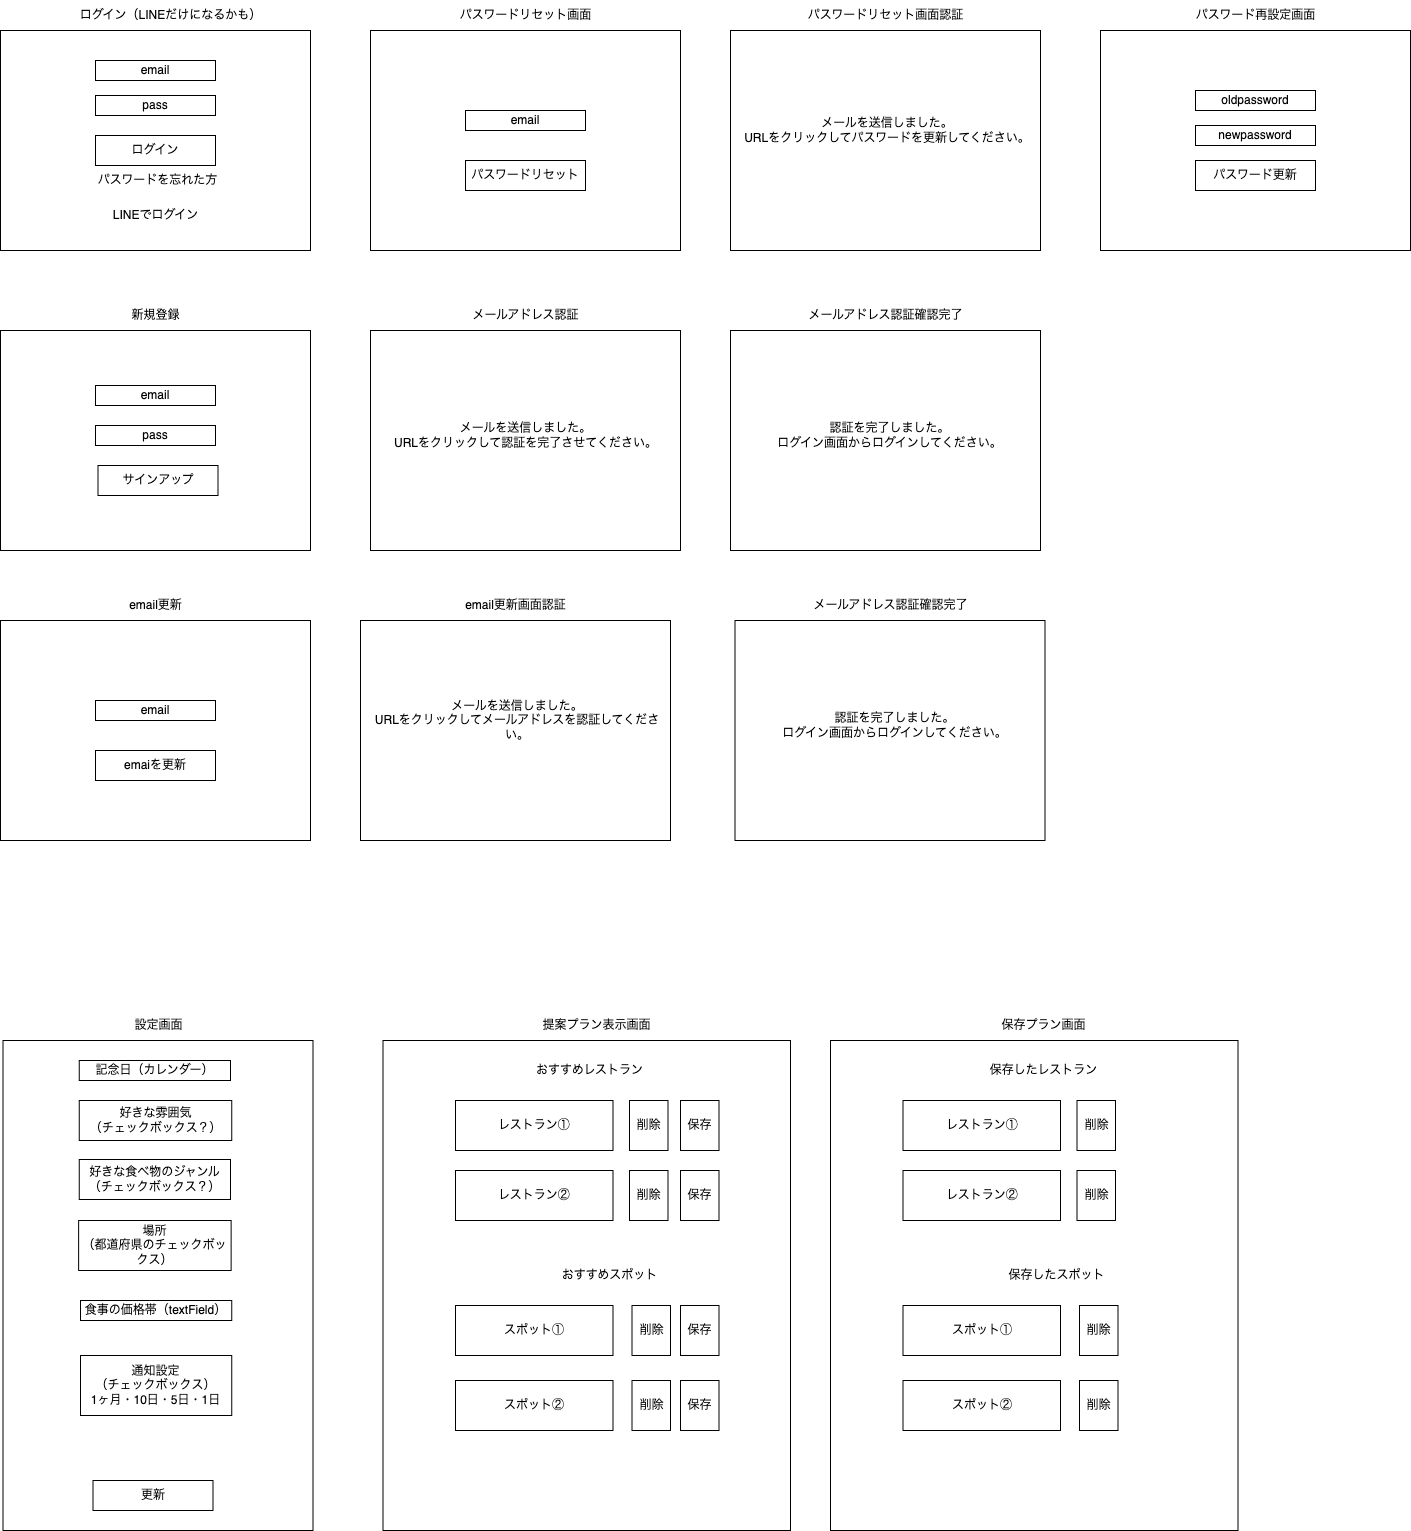

The diagram above was exported from draw.io. Its source (the exported page's mxGraphModel, read from the mxfile embedded in the PNG):
<mxGraphModel dx="1267" dy="815" grid="1" gridSize="10" guides="1" tooltips="1" connect="1" arrows="1" fold="1" page="1" pageScale="1" pageWidth="827" pageHeight="1169" math="0" shadow="0">
  <root>
    <mxCell id="0" />
    <mxCell id="1" parent="0" />
    <mxCell id="6T0EdcM7TT7pxnfTiGMl-2" value="" style="rounded=0;whiteSpace=wrap;html=1;movable=0;resizable=0;rotatable=0;deletable=0;editable=0;locked=1;connectable=0;" parent="1" vertex="1">
      <mxGeometry x="80" y="40" width="310" height="220" as="geometry" />
    </mxCell>
    <mxCell id="6T0EdcM7TT7pxnfTiGMl-3" value="" style="rounded=0;whiteSpace=wrap;html=1;movable=0;resizable=0;rotatable=0;deletable=0;editable=0;locked=1;connectable=0;" parent="1" vertex="1">
      <mxGeometry x="450" y="340" width="310" height="220" as="geometry" />
    </mxCell>
    <mxCell id="6T0EdcM7TT7pxnfTiGMl-4" value="" style="rounded=0;whiteSpace=wrap;html=1;movable=0;resizable=0;rotatable=0;deletable=0;editable=0;locked=1;connectable=0;" parent="1" vertex="1">
      <mxGeometry x="80" y="340" width="310" height="220" as="geometry" />
    </mxCell>
    <mxCell id="6T0EdcM7TT7pxnfTiGMl-5" value="email" style="rounded=0;whiteSpace=wrap;html=1;" parent="1" vertex="1">
      <mxGeometry x="175" y="70" width="120" height="20" as="geometry" />
    </mxCell>
    <mxCell id="6T0EdcM7TT7pxnfTiGMl-6" value="pass" style="rounded=0;whiteSpace=wrap;html=1;" parent="1" vertex="1">
      <mxGeometry x="175" y="105" width="120" height="20" as="geometry" />
    </mxCell>
    <mxCell id="6T0EdcM7TT7pxnfTiGMl-7" value="ログイン" style="rounded=0;whiteSpace=wrap;html=1;" parent="1" vertex="1">
      <mxGeometry x="175" y="145" width="120" height="30" as="geometry" />
    </mxCell>
    <mxCell id="6T0EdcM7TT7pxnfTiGMl-8" value="ログイン（LINEだけになるかも）" style="text;html=1;align=center;verticalAlign=middle;resizable=0;points=[];autosize=1;strokeColor=none;fillColor=none;" parent="1" vertex="1">
      <mxGeometry x="150" y="10" width="200" height="30" as="geometry" />
    </mxCell>
    <mxCell id="6T0EdcM7TT7pxnfTiGMl-9" value="新規登録" style="text;html=1;align=center;verticalAlign=middle;resizable=0;points=[];autosize=1;strokeColor=none;fillColor=none;" parent="1" vertex="1">
      <mxGeometry x="200" y="310" width="70" height="30" as="geometry" />
    </mxCell>
    <mxCell id="6T0EdcM7TT7pxnfTiGMl-10" value="LINEでログイン" style="text;html=1;align=center;verticalAlign=middle;whiteSpace=wrap;rounded=0;" parent="1" vertex="1">
      <mxGeometry x="172.5" y="210" width="125" height="30" as="geometry" />
    </mxCell>
    <mxCell id="6T0EdcM7TT7pxnfTiGMl-11" value="email" style="rounded=0;whiteSpace=wrap;html=1;" parent="1" vertex="1">
      <mxGeometry x="175" y="395" width="120" height="20" as="geometry" />
    </mxCell>
    <mxCell id="6T0EdcM7TT7pxnfTiGMl-12" value="pass" style="rounded=0;whiteSpace=wrap;html=1;" parent="1" vertex="1">
      <mxGeometry x="175" y="435" width="120" height="20" as="geometry" />
    </mxCell>
    <mxCell id="6T0EdcM7TT7pxnfTiGMl-13" value="サインアップ" style="rounded=0;whiteSpace=wrap;html=1;" parent="1" vertex="1">
      <mxGeometry x="177.5" y="475" width="120" height="30" as="geometry" />
    </mxCell>
    <mxCell id="6T0EdcM7TT7pxnfTiGMl-14" value="パスワードを忘れた方" style="text;html=1;align=center;verticalAlign=middle;whiteSpace=wrap;rounded=0;" parent="1" vertex="1">
      <mxGeometry x="170" y="175" width="135" height="30" as="geometry" />
    </mxCell>
    <mxCell id="6T0EdcM7TT7pxnfTiGMl-15" value="メールアドレス認証" style="text;html=1;align=center;verticalAlign=middle;resizable=0;points=[];autosize=1;strokeColor=none;fillColor=none;" parent="1" vertex="1">
      <mxGeometry x="540" y="310" width="130" height="30" as="geometry" />
    </mxCell>
    <mxCell id="6T0EdcM7TT7pxnfTiGMl-16" value="メールを送信しました。&lt;div&gt;URLをクリックして認証を完了させてください。&lt;/div&gt;" style="text;html=1;align=center;verticalAlign=middle;whiteSpace=wrap;rounded=0;" parent="1" vertex="1">
      <mxGeometry x="462.5" y="430" width="285" height="30" as="geometry" />
    </mxCell>
    <mxCell id="6T0EdcM7TT7pxnfTiGMl-17" value="" style="rounded=0;whiteSpace=wrap;html=1;movable=1;resizable=1;rotatable=1;deletable=1;editable=1;locked=0;connectable=1;" parent="1" vertex="1">
      <mxGeometry x="810" y="340" width="310" height="220" as="geometry" />
    </mxCell>
    <mxCell id="6T0EdcM7TT7pxnfTiGMl-18" value="メールアドレス認証確認完了" style="text;html=1;align=center;verticalAlign=middle;resizable=0;points=[];autosize=1;strokeColor=none;fillColor=none;" parent="1" vertex="1">
      <mxGeometry x="875" y="310" width="180" height="30" as="geometry" />
    </mxCell>
    <mxCell id="6T0EdcM7TT7pxnfTiGMl-19" value="認証を完了しました。&lt;div&gt;ログイン画面からログインしてください。&lt;/div&gt;" style="text;html=1;align=center;verticalAlign=middle;whiteSpace=wrap;rounded=0;" parent="1" vertex="1">
      <mxGeometry x="827" y="430" width="285" height="30" as="geometry" />
    </mxCell>
    <mxCell id="6T0EdcM7TT7pxnfTiGMl-20" value="" style="rounded=0;whiteSpace=wrap;html=1;movable=1;resizable=1;rotatable=1;deletable=1;editable=1;locked=0;connectable=1;" parent="1" vertex="1">
      <mxGeometry x="450" y="40" width="310" height="220" as="geometry" />
    </mxCell>
    <mxCell id="6T0EdcM7TT7pxnfTiGMl-21" value="パスワードリセット画面" style="text;html=1;align=center;verticalAlign=middle;resizable=0;points=[];autosize=1;strokeColor=none;fillColor=none;" parent="1" vertex="1">
      <mxGeometry x="525" y="10" width="160" height="30" as="geometry" />
    </mxCell>
    <mxCell id="6T0EdcM7TT7pxnfTiGMl-23" value="email" style="rounded=0;whiteSpace=wrap;html=1;" parent="1" vertex="1">
      <mxGeometry x="545" y="120" width="120" height="20" as="geometry" />
    </mxCell>
    <mxCell id="6T0EdcM7TT7pxnfTiGMl-24" value="パスワードリセット" style="rounded=0;whiteSpace=wrap;html=1;" parent="1" vertex="1">
      <mxGeometry x="545" y="170" width="120" height="30" as="geometry" />
    </mxCell>
    <mxCell id="6T0EdcM7TT7pxnfTiGMl-25" value="" style="rounded=0;whiteSpace=wrap;html=1;movable=1;resizable=1;rotatable=1;deletable=1;editable=1;locked=0;connectable=1;" parent="1" vertex="1">
      <mxGeometry x="810" y="40" width="310" height="220" as="geometry" />
    </mxCell>
    <mxCell id="6T0EdcM7TT7pxnfTiGMl-26" value="パスワードリセット画面認証" style="text;html=1;align=center;verticalAlign=middle;resizable=0;points=[];autosize=1;strokeColor=none;fillColor=none;" parent="1" vertex="1">
      <mxGeometry x="875" y="10" width="180" height="30" as="geometry" />
    </mxCell>
    <mxCell id="6T0EdcM7TT7pxnfTiGMl-29" value="メールを送信しました。&lt;div&gt;URLをクリックしてパスワードを更新してください。&lt;/div&gt;" style="text;html=1;align=center;verticalAlign=middle;whiteSpace=wrap;rounded=0;" parent="1" vertex="1">
      <mxGeometry x="822.5" y="125" width="287.5" height="30" as="geometry" />
    </mxCell>
    <mxCell id="6T0EdcM7TT7pxnfTiGMl-30" value="" style="rounded=0;whiteSpace=wrap;html=1;movable=1;resizable=1;rotatable=1;deletable=1;editable=1;locked=0;connectable=1;" parent="1" vertex="1">
      <mxGeometry x="1180" y="40" width="310" height="220" as="geometry" />
    </mxCell>
    <mxCell id="6T0EdcM7TT7pxnfTiGMl-31" value="パスワード再設定画面" style="text;html=1;align=center;verticalAlign=middle;resizable=0;points=[];autosize=1;strokeColor=none;fillColor=none;" parent="1" vertex="1">
      <mxGeometry x="1265" y="10" width="140" height="30" as="geometry" />
    </mxCell>
    <mxCell id="6T0EdcM7TT7pxnfTiGMl-32" value="oldpassword" style="rounded=0;whiteSpace=wrap;html=1;" parent="1" vertex="1">
      <mxGeometry x="1275" y="100" width="120" height="20" as="geometry" />
    </mxCell>
    <mxCell id="6T0EdcM7TT7pxnfTiGMl-33" value="パスワード更新" style="rounded=0;whiteSpace=wrap;html=1;" parent="1" vertex="1">
      <mxGeometry x="1275" y="170" width="120" height="30" as="geometry" />
    </mxCell>
    <mxCell id="6T0EdcM7TT7pxnfTiGMl-34" value="newpassword" style="rounded=0;whiteSpace=wrap;html=1;" parent="1" vertex="1">
      <mxGeometry x="1275" y="135" width="120" height="20" as="geometry" />
    </mxCell>
    <mxCell id="6T0EdcM7TT7pxnfTiGMl-35" value="" style="rounded=0;whiteSpace=wrap;html=1;movable=1;resizable=1;rotatable=1;deletable=1;editable=1;locked=0;connectable=1;" parent="1" vertex="1">
      <mxGeometry x="80" y="630" width="310" height="220" as="geometry" />
    </mxCell>
    <mxCell id="6T0EdcM7TT7pxnfTiGMl-36" value="email更新" style="text;html=1;align=center;verticalAlign=middle;resizable=0;points=[];autosize=1;strokeColor=none;fillColor=none;" parent="1" vertex="1">
      <mxGeometry x="195" y="600" width="80" height="30" as="geometry" />
    </mxCell>
    <mxCell id="6T0EdcM7TT7pxnfTiGMl-37" value="email" style="rounded=0;whiteSpace=wrap;html=1;" parent="1" vertex="1">
      <mxGeometry x="175" y="710" width="120" height="20" as="geometry" />
    </mxCell>
    <mxCell id="6T0EdcM7TT7pxnfTiGMl-38" value="emaiを更新" style="rounded=0;whiteSpace=wrap;html=1;" parent="1" vertex="1">
      <mxGeometry x="175" y="760" width="120" height="30" as="geometry" />
    </mxCell>
    <mxCell id="6T0EdcM7TT7pxnfTiGMl-39" value="" style="rounded=0;whiteSpace=wrap;html=1;movable=1;resizable=1;rotatable=1;deletable=1;editable=1;locked=0;connectable=1;" parent="1" vertex="1">
      <mxGeometry x="440" y="630" width="310" height="220" as="geometry" />
    </mxCell>
    <mxCell id="6T0EdcM7TT7pxnfTiGMl-40" value="email更新画面認証" style="text;html=1;align=center;verticalAlign=middle;resizable=0;points=[];autosize=1;strokeColor=none;fillColor=none;" parent="1" vertex="1">
      <mxGeometry x="535" y="600" width="120" height="30" as="geometry" />
    </mxCell>
    <mxCell id="6T0EdcM7TT7pxnfTiGMl-41" value="メールを送信しました。&lt;div&gt;URLをクリックしてメールアドレスを認証してください。&lt;/div&gt;" style="text;html=1;align=center;verticalAlign=middle;whiteSpace=wrap;rounded=0;" parent="1" vertex="1">
      <mxGeometry x="452.5" y="715" width="287.5" height="30" as="geometry" />
    </mxCell>
    <mxCell id="6T0EdcM7TT7pxnfTiGMl-47" value="" style="rounded=0;whiteSpace=wrap;html=1;movable=1;resizable=1;rotatable=1;deletable=1;editable=1;locked=0;connectable=1;" parent="1" vertex="1">
      <mxGeometry x="814.5" y="630" width="310" height="220" as="geometry" />
    </mxCell>
    <mxCell id="6T0EdcM7TT7pxnfTiGMl-48" value="メールアドレス認証確認完了" style="text;html=1;align=center;verticalAlign=middle;resizable=0;points=[];autosize=1;strokeColor=none;fillColor=none;" parent="1" vertex="1">
      <mxGeometry x="879.5" y="600" width="180" height="30" as="geometry" />
    </mxCell>
    <mxCell id="6T0EdcM7TT7pxnfTiGMl-49" value="認証を完了しました。&lt;div&gt;ログイン画面からログインしてください。&lt;/div&gt;" style="text;html=1;align=center;verticalAlign=middle;whiteSpace=wrap;rounded=0;" parent="1" vertex="1">
      <mxGeometry x="831.5" y="720" width="285" height="30" as="geometry" />
    </mxCell>
    <mxCell id="6T0EdcM7TT7pxnfTiGMl-50" value="" style="rounded=0;whiteSpace=wrap;html=1;movable=1;resizable=1;rotatable=1;deletable=1;editable=1;locked=0;connectable=1;" parent="1" vertex="1">
      <mxGeometry x="82.5" y="1050" width="310" height="490" as="geometry" />
    </mxCell>
    <mxCell id="6T0EdcM7TT7pxnfTiGMl-51" value="設定画面" style="text;html=1;align=center;verticalAlign=middle;resizable=0;points=[];autosize=1;strokeColor=none;fillColor=none;" parent="1" vertex="1">
      <mxGeometry x="202.5" y="1020" width="70" height="30" as="geometry" />
    </mxCell>
    <mxCell id="6T0EdcM7TT7pxnfTiGMl-52" value="記念日（カレンダー）" style="rounded=0;whiteSpace=wrap;html=1;" parent="1" vertex="1">
      <mxGeometry x="158.75" y="1070" width="151.25" height="20" as="geometry" />
    </mxCell>
    <mxCell id="6T0EdcM7TT7pxnfTiGMl-53" value="更新" style="rounded=0;whiteSpace=wrap;html=1;" parent="1" vertex="1">
      <mxGeometry x="172.5" y="1490" width="120" height="30" as="geometry" />
    </mxCell>
    <mxCell id="6T0EdcM7TT7pxnfTiGMl-54" value="好きな雰囲気&lt;div&gt;（チェックボックス？）&lt;/div&gt;" style="rounded=0;whiteSpace=wrap;html=1;" parent="1" vertex="1">
      <mxGeometry x="158.75" y="1110" width="152.5" height="40" as="geometry" />
    </mxCell>
    <mxCell id="6T0EdcM7TT7pxnfTiGMl-55" value="好きな食べ物のジャンル&lt;div&gt;（チェックボックス？）&lt;/div&gt;" style="rounded=0;whiteSpace=wrap;html=1;" parent="1" vertex="1">
      <mxGeometry x="158.75" y="1169" width="151.25" height="40" as="geometry" />
    </mxCell>
    <mxCell id="6T0EdcM7TT7pxnfTiGMl-56" value="場所&lt;div&gt;（都道府県のチェックボックス）&lt;/div&gt;" style="rounded=0;whiteSpace=wrap;html=1;" parent="1" vertex="1">
      <mxGeometry x="158.13" y="1230" width="152.5" height="50" as="geometry" />
    </mxCell>
    <mxCell id="6T0EdcM7TT7pxnfTiGMl-57" value="食事の価格帯（textField）" style="rounded=0;whiteSpace=wrap;html=1;" parent="1" vertex="1">
      <mxGeometry x="160" y="1310" width="151.25" height="20" as="geometry" />
    </mxCell>
    <mxCell id="6T0EdcM7TT7pxnfTiGMl-58" value="" style="rounded=0;whiteSpace=wrap;html=1;movable=1;resizable=1;rotatable=1;deletable=1;editable=1;locked=0;connectable=1;" parent="1" vertex="1">
      <mxGeometry x="462.5" y="1050" width="407.5" height="490" as="geometry" />
    </mxCell>
    <mxCell id="6T0EdcM7TT7pxnfTiGMl-59" value="提案プラン表示画面" style="text;html=1;align=center;verticalAlign=middle;resizable=1;points=[];autosize=1;strokeColor=none;fillColor=none;movable=1;rotatable=1;deletable=1;editable=1;locked=0;connectable=1;" parent="1" vertex="1">
      <mxGeometry x="610.5" y="1020" width="130" height="30" as="geometry" />
    </mxCell>
    <mxCell id="6T0EdcM7TT7pxnfTiGMl-61" value="レストラン①" style="rounded=0;whiteSpace=wrap;html=1;movable=1;resizable=1;rotatable=1;deletable=1;editable=1;locked=0;connectable=1;" parent="1" vertex="1">
      <mxGeometry x="535" y="1110" width="157.5" height="50" as="geometry" />
    </mxCell>
    <mxCell id="6T0EdcM7TT7pxnfTiGMl-66" value="おすすめレストラン" style="text;html=1;align=center;verticalAlign=middle;whiteSpace=wrap;rounded=0;movable=1;resizable=1;rotatable=1;deletable=1;editable=1;locked=0;connectable=1;" parent="1" vertex="1">
      <mxGeometry x="597.5" y="1065" width="142.5" height="30" as="geometry" />
    </mxCell>
    <mxCell id="6T0EdcM7TT7pxnfTiGMl-67" value="レストラン②" style="rounded=0;whiteSpace=wrap;html=1;movable=1;resizable=1;rotatable=1;deletable=1;editable=1;locked=0;connectable=1;" parent="1" vertex="1">
      <mxGeometry x="535" y="1180" width="157.5" height="50" as="geometry" />
    </mxCell>
    <mxCell id="6T0EdcM7TT7pxnfTiGMl-68" value="スポット①" style="rounded=0;whiteSpace=wrap;html=1;movable=1;resizable=1;rotatable=1;deletable=1;editable=1;locked=0;connectable=1;" parent="1" vertex="1">
      <mxGeometry x="535" y="1315" width="157.5" height="50" as="geometry" />
    </mxCell>
    <mxCell id="6T0EdcM7TT7pxnfTiGMl-69" value="おすすめスポット" style="text;html=1;align=center;verticalAlign=middle;whiteSpace=wrap;rounded=0;movable=1;resizable=1;rotatable=1;deletable=1;editable=1;locked=0;connectable=1;" parent="1" vertex="1">
      <mxGeometry x="617.5" y="1270" width="142.5" height="30" as="geometry" />
    </mxCell>
    <mxCell id="6T0EdcM7TT7pxnfTiGMl-70" value="スポット②" style="rounded=0;whiteSpace=wrap;html=1;movable=1;resizable=1;rotatable=1;deletable=1;editable=1;locked=0;connectable=1;" parent="1" vertex="1">
      <mxGeometry x="535" y="1390" width="157.5" height="50" as="geometry" />
    </mxCell>
    <mxCell id="Pe5aqGsLIZndV8kIyc9J-1" value="削除" style="rounded=0;whiteSpace=wrap;html=1;movable=1;resizable=1;rotatable=1;deletable=1;editable=1;locked=0;connectable=1;" vertex="1" parent="1">
      <mxGeometry x="709" y="1110" width="38.5" height="50" as="geometry" />
    </mxCell>
    <mxCell id="Pe5aqGsLIZndV8kIyc9J-2" value="削除" style="rounded=0;whiteSpace=wrap;html=1;movable=1;resizable=1;rotatable=1;deletable=1;editable=1;locked=0;connectable=1;" vertex="1" parent="1">
      <mxGeometry x="709" y="1180" width="38.5" height="50" as="geometry" />
    </mxCell>
    <mxCell id="Pe5aqGsLIZndV8kIyc9J-3" value="削除" style="rounded=0;whiteSpace=wrap;html=1;movable=1;resizable=1;rotatable=1;deletable=1;editable=1;locked=0;connectable=1;" vertex="1" parent="1">
      <mxGeometry x="711.5" y="1315" width="38.5" height="50" as="geometry" />
    </mxCell>
    <mxCell id="Pe5aqGsLIZndV8kIyc9J-4" value="削除" style="rounded=0;whiteSpace=wrap;html=1;movable=1;resizable=1;rotatable=1;deletable=1;editable=1;locked=0;connectable=1;" vertex="1" parent="1">
      <mxGeometry x="711.5" y="1390" width="38.5" height="50" as="geometry" />
    </mxCell>
    <mxCell id="Pe5aqGsLIZndV8kIyc9J-7" value="通知設定&lt;div&gt;（チェックボックス）&lt;/div&gt;&lt;div&gt;1ヶ月・10日・5日・1日&lt;/div&gt;" style="rounded=0;whiteSpace=wrap;html=1;" vertex="1" parent="1">
      <mxGeometry x="160" y="1365" width="151.25" height="60" as="geometry" />
    </mxCell>
    <mxCell id="Pe5aqGsLIZndV8kIyc9J-8" value="保存" style="rounded=0;whiteSpace=wrap;html=1;movable=1;resizable=1;rotatable=1;deletable=1;editable=1;locked=0;connectable=1;" vertex="1" parent="1">
      <mxGeometry x="760" y="1110" width="38.5" height="50" as="geometry" />
    </mxCell>
    <mxCell id="Pe5aqGsLIZndV8kIyc9J-9" value="保存" style="rounded=0;whiteSpace=wrap;html=1;movable=1;resizable=1;rotatable=1;deletable=1;editable=1;locked=0;connectable=1;" vertex="1" parent="1">
      <mxGeometry x="760" y="1180" width="38.5" height="50" as="geometry" />
    </mxCell>
    <mxCell id="Pe5aqGsLIZndV8kIyc9J-10" value="保存" style="rounded=0;whiteSpace=wrap;html=1;movable=1;resizable=1;rotatable=1;deletable=1;editable=1;locked=0;connectable=1;" vertex="1" parent="1">
      <mxGeometry x="760" y="1315" width="38.5" height="50" as="geometry" />
    </mxCell>
    <mxCell id="Pe5aqGsLIZndV8kIyc9J-11" value="保存" style="rounded=0;whiteSpace=wrap;html=1;movable=1;resizable=1;rotatable=1;deletable=1;editable=1;locked=0;connectable=1;" vertex="1" parent="1">
      <mxGeometry x="760" y="1390" width="38.5" height="50" as="geometry" />
    </mxCell>
    <mxCell id="Pe5aqGsLIZndV8kIyc9J-12" value="" style="rounded=0;whiteSpace=wrap;html=1;movable=1;resizable=1;rotatable=1;deletable=1;editable=1;locked=0;connectable=1;" vertex="1" parent="1">
      <mxGeometry x="910" y="1050" width="407.5" height="490" as="geometry" />
    </mxCell>
    <mxCell id="Pe5aqGsLIZndV8kIyc9J-13" value="保存プラン画面" style="text;html=1;align=center;verticalAlign=middle;resizable=1;points=[];autosize=1;strokeColor=none;fillColor=none;movable=1;rotatable=1;deletable=1;editable=1;locked=0;connectable=1;" vertex="1" parent="1">
      <mxGeometry x="1068" y="1020" width="110" height="30" as="geometry" />
    </mxCell>
    <mxCell id="Pe5aqGsLIZndV8kIyc9J-14" value="レストラン①" style="rounded=0;whiteSpace=wrap;html=1;movable=1;resizable=1;rotatable=1;deletable=1;editable=1;locked=0;connectable=1;" vertex="1" parent="1">
      <mxGeometry x="982.5" y="1110" width="157.5" height="50" as="geometry" />
    </mxCell>
    <mxCell id="Pe5aqGsLIZndV8kIyc9J-15" value="保存したレストラン" style="text;html=1;align=center;verticalAlign=middle;whiteSpace=wrap;rounded=0;movable=1;resizable=1;rotatable=1;deletable=1;editable=1;locked=0;connectable=1;" vertex="1" parent="1">
      <mxGeometry x="1051.75" y="1065" width="142.5" height="30" as="geometry" />
    </mxCell>
    <mxCell id="Pe5aqGsLIZndV8kIyc9J-16" value="レストラン②" style="rounded=0;whiteSpace=wrap;html=1;movable=1;resizable=1;rotatable=1;deletable=1;editable=1;locked=0;connectable=1;" vertex="1" parent="1">
      <mxGeometry x="982.5" y="1180" width="157.5" height="50" as="geometry" />
    </mxCell>
    <mxCell id="Pe5aqGsLIZndV8kIyc9J-17" value="スポット①" style="rounded=0;whiteSpace=wrap;html=1;movable=1;resizable=1;rotatable=1;deletable=1;editable=1;locked=0;connectable=1;" vertex="1" parent="1">
      <mxGeometry x="982.5" y="1315" width="157.5" height="50" as="geometry" />
    </mxCell>
    <mxCell id="Pe5aqGsLIZndV8kIyc9J-18" value="保存したスポット" style="text;html=1;align=center;verticalAlign=middle;whiteSpace=wrap;rounded=0;movable=1;resizable=1;rotatable=1;deletable=1;editable=1;locked=0;connectable=1;" vertex="1" parent="1">
      <mxGeometry x="1065" y="1270" width="142.5" height="30" as="geometry" />
    </mxCell>
    <mxCell id="Pe5aqGsLIZndV8kIyc9J-19" value="スポット②" style="rounded=0;whiteSpace=wrap;html=1;movable=1;resizable=1;rotatable=1;deletable=1;editable=1;locked=0;connectable=1;" vertex="1" parent="1">
      <mxGeometry x="982.5" y="1390" width="157.5" height="50" as="geometry" />
    </mxCell>
    <mxCell id="Pe5aqGsLIZndV8kIyc9J-20" value="削除" style="rounded=0;whiteSpace=wrap;html=1;movable=1;resizable=1;rotatable=1;deletable=1;editable=1;locked=0;connectable=1;" vertex="1" parent="1">
      <mxGeometry x="1156.5" y="1110" width="38.5" height="50" as="geometry" />
    </mxCell>
    <mxCell id="Pe5aqGsLIZndV8kIyc9J-21" value="削除" style="rounded=0;whiteSpace=wrap;html=1;movable=1;resizable=1;rotatable=1;deletable=1;editable=1;locked=0;connectable=1;" vertex="1" parent="1">
      <mxGeometry x="1156.5" y="1180" width="38.5" height="50" as="geometry" />
    </mxCell>
    <mxCell id="Pe5aqGsLIZndV8kIyc9J-22" value="削除" style="rounded=0;whiteSpace=wrap;html=1;movable=1;resizable=1;rotatable=1;deletable=1;editable=1;locked=0;connectable=1;" vertex="1" parent="1">
      <mxGeometry x="1159" y="1315" width="38.5" height="50" as="geometry" />
    </mxCell>
    <mxCell id="Pe5aqGsLIZndV8kIyc9J-23" value="削除" style="rounded=0;whiteSpace=wrap;html=1;movable=1;resizable=1;rotatable=1;deletable=1;editable=1;locked=0;connectable=1;" vertex="1" parent="1">
      <mxGeometry x="1159" y="1390" width="38.5" height="50" as="geometry" />
    </mxCell>
  </root>
</mxGraphModel>